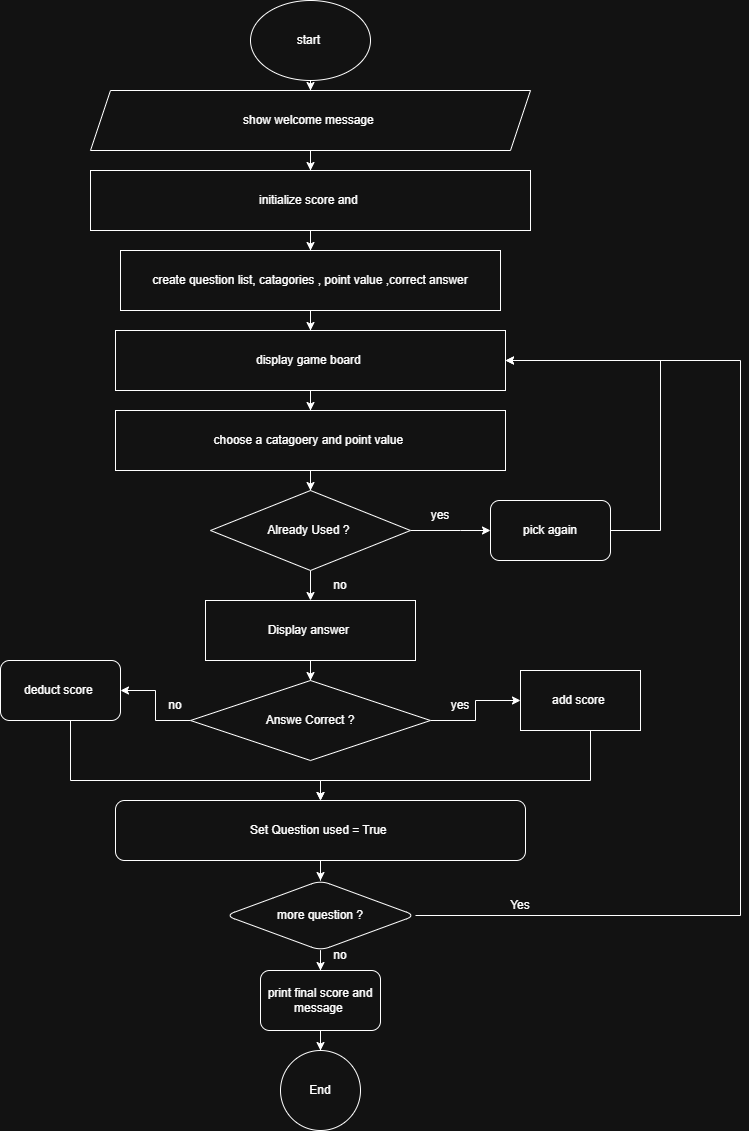

The diagram above was exported from draw.io. Its source (the exported page's mxGraphModel, read from the mxfile embedded in the PNG):
<mxGraphModel dx="1665" dy="743" grid="1" gridSize="10" guides="1" tooltips="1" connect="1" arrows="1" fold="1" page="1" pageScale="1" pageWidth="850" pageHeight="1100" math="0" shadow="0">
  <root>
    <mxCell id="0" />
    <mxCell id="1" parent="0" />
    <mxCell id="Pxvv5qyLPWnDxSdtIzhJ-6" edge="1" parent="1" source="Pxvv5qyLPWnDxSdtIzhJ-1" style="edgeStyle=orthogonalEdgeStyle;rounded=0;orthogonalLoop=1;jettySize=auto;html=1;" target="Pxvv5qyLPWnDxSdtIzhJ-5" value="">
      <mxGeometry relative="1" as="geometry" />
    </mxCell>
    <mxCell id="Pxvv5qyLPWnDxSdtIzhJ-1" parent="1" style="ellipse;whiteSpace=wrap;html=1;" value="start&amp;nbsp;" vertex="1">
      <mxGeometry height="80" width="120" x="330" as="geometry" />
    </mxCell>
    <mxCell id="Pxvv5qyLPWnDxSdtIzhJ-8" edge="1" parent="1" source="Pxvv5qyLPWnDxSdtIzhJ-5" style="edgeStyle=orthogonalEdgeStyle;rounded=0;orthogonalLoop=1;jettySize=auto;html=1;" target="Pxvv5qyLPWnDxSdtIzhJ-7" value="">
      <mxGeometry relative="1" as="geometry" />
    </mxCell>
    <mxCell id="Pxvv5qyLPWnDxSdtIzhJ-5" parent="1" style="shape=parallelogram;perimeter=parallelogramPerimeter;whiteSpace=wrap;html=1;fixedSize=1;" value="show welcome message&amp;nbsp;" vertex="1">
      <mxGeometry height="60" width="440" x="170" y="90" as="geometry" />
    </mxCell>
    <mxCell id="Pxvv5qyLPWnDxSdtIzhJ-10" edge="1" parent="1" source="Pxvv5qyLPWnDxSdtIzhJ-7" style="edgeStyle=orthogonalEdgeStyle;rounded=0;orthogonalLoop=1;jettySize=auto;html=1;" target="Pxvv5qyLPWnDxSdtIzhJ-9" value="">
      <mxGeometry relative="1" as="geometry" />
    </mxCell>
    <mxCell id="Pxvv5qyLPWnDxSdtIzhJ-7" parent="1" style="whiteSpace=wrap;html=1;" value="initialize score and&amp;nbsp;" vertex="1">
      <mxGeometry height="60" width="440" x="170" y="170" as="geometry" />
    </mxCell>
    <mxCell id="Pxvv5qyLPWnDxSdtIzhJ-12" edge="1" parent="1" source="Pxvv5qyLPWnDxSdtIzhJ-9" style="edgeStyle=orthogonalEdgeStyle;rounded=0;orthogonalLoop=1;jettySize=auto;html=1;" target="Pxvv5qyLPWnDxSdtIzhJ-11" value="">
      <mxGeometry relative="1" as="geometry" />
    </mxCell>
    <mxCell id="Pxvv5qyLPWnDxSdtIzhJ-9" parent="1" style="whiteSpace=wrap;html=1;" value="create question list, catagories , point value ,correct answer" vertex="1">
      <mxGeometry height="60" width="380" x="200" y="250" as="geometry" />
    </mxCell>
    <mxCell id="Pxvv5qyLPWnDxSdtIzhJ-14" edge="1" parent="1" source="Pxvv5qyLPWnDxSdtIzhJ-11" style="edgeStyle=orthogonalEdgeStyle;rounded=0;orthogonalLoop=1;jettySize=auto;html=1;" target="Pxvv5qyLPWnDxSdtIzhJ-13" value="">
      <mxGeometry relative="1" as="geometry" />
    </mxCell>
    <mxCell id="Pxvv5qyLPWnDxSdtIzhJ-11" parent="1" style="whiteSpace=wrap;html=1;" value="display game board&amp;nbsp;" vertex="1">
      <mxGeometry height="60" width="390" x="195" y="330" as="geometry" />
    </mxCell>
    <mxCell id="Pxvv5qyLPWnDxSdtIzhJ-16" edge="1" parent="1" source="Pxvv5qyLPWnDxSdtIzhJ-13" style="edgeStyle=orthogonalEdgeStyle;rounded=0;orthogonalLoop=1;jettySize=auto;html=1;" target="Pxvv5qyLPWnDxSdtIzhJ-15" value="">
      <mxGeometry relative="1" as="geometry" />
    </mxCell>
    <mxCell id="Pxvv5qyLPWnDxSdtIzhJ-13" parent="1" style="whiteSpace=wrap;html=1;" value="choose a catagoery and point value&amp;nbsp;" vertex="1">
      <mxGeometry height="60" width="390" x="195" y="410" as="geometry" />
    </mxCell>
    <mxCell id="Pxvv5qyLPWnDxSdtIzhJ-18" edge="1" parent="1" source="Pxvv5qyLPWnDxSdtIzhJ-15" style="edgeStyle=orthogonalEdgeStyle;rounded=0;orthogonalLoop=1;jettySize=auto;html=1;" target="Pxvv5qyLPWnDxSdtIzhJ-17" value="">
      <mxGeometry relative="1" as="geometry" />
    </mxCell>
    <mxCell id="Pxvv5qyLPWnDxSdtIzhJ-20" edge="1" parent="1" source="Pxvv5qyLPWnDxSdtIzhJ-15" style="edgeStyle=orthogonalEdgeStyle;rounded=0;orthogonalLoop=1;jettySize=auto;html=1;" target="Pxvv5qyLPWnDxSdtIzhJ-19" value="">
      <mxGeometry relative="1" as="geometry">
        <Array as="points">
          <mxPoint x="540" y="530" />
          <mxPoint x="540" y="530" />
        </Array>
      </mxGeometry>
    </mxCell>
    <mxCell id="Pxvv5qyLPWnDxSdtIzhJ-15" parent="1" style="rhombus;whiteSpace=wrap;html=1;" value="Already Used ?&amp;nbsp;" vertex="1">
      <mxGeometry height="80" width="200" x="290" y="490" as="geometry" />
    </mxCell>
    <mxCell id="Pxvv5qyLPWnDxSdtIzhJ-24" edge="1" parent="1" source="Pxvv5qyLPWnDxSdtIzhJ-17" style="edgeStyle=orthogonalEdgeStyle;rounded=0;orthogonalLoop=1;jettySize=auto;html=1;" target="Pxvv5qyLPWnDxSdtIzhJ-23" value="">
      <mxGeometry relative="1" as="geometry" />
    </mxCell>
    <mxCell id="Pxvv5qyLPWnDxSdtIzhJ-17" parent="1" style="whiteSpace=wrap;html=1;" value="Display answer&amp;nbsp;" vertex="1">
      <mxGeometry height="60" width="210" x="285" y="600" as="geometry" />
    </mxCell>
    <mxCell id="Pxvv5qyLPWnDxSdtIzhJ-44" edge="1" parent="1" source="Pxvv5qyLPWnDxSdtIzhJ-19" style="edgeStyle=orthogonalEdgeStyle;rounded=0;orthogonalLoop=1;jettySize=auto;html=1;entryX=1;entryY=0.5;entryDx=0;entryDy=0;" target="Pxvv5qyLPWnDxSdtIzhJ-11">
      <mxGeometry relative="1" as="geometry">
        <Array as="points">
          <mxPoint x="740" y="530" />
          <mxPoint x="740" y="360" />
        </Array>
        <mxPoint x="790" y="360" as="targetPoint" />
      </mxGeometry>
    </mxCell>
    <mxCell id="Pxvv5qyLPWnDxSdtIzhJ-19" parent="1" style="rounded=1;whiteSpace=wrap;html=1;" value="pick again" vertex="1">
      <mxGeometry height="60" width="120" x="570" y="500" as="geometry" />
    </mxCell>
    <mxCell id="Pxvv5qyLPWnDxSdtIzhJ-21" parent="1" style="text;html=1;whiteSpace=wrap;strokeColor=none;fillColor=none;align=center;verticalAlign=middle;rounded=0;" value="yes" vertex="1">
      <mxGeometry height="30" width="60" x="490" y="500" as="geometry" />
    </mxCell>
    <mxCell id="Pxvv5qyLPWnDxSdtIzhJ-22" parent="1" style="text;html=1;whiteSpace=wrap;strokeColor=none;fillColor=none;align=center;verticalAlign=middle;rounded=0;" value="no" vertex="1">
      <mxGeometry height="30" width="60" x="390" y="570" as="geometry" />
    </mxCell>
    <mxCell id="Pxvv5qyLPWnDxSdtIzhJ-26" edge="1" parent="1" source="Pxvv5qyLPWnDxSdtIzhJ-23" style="edgeStyle=orthogonalEdgeStyle;rounded=0;orthogonalLoop=1;jettySize=auto;html=1;" target="Pxvv5qyLPWnDxSdtIzhJ-25" value="">
      <mxGeometry relative="1" as="geometry" />
    </mxCell>
    <mxCell id="Pxvv5qyLPWnDxSdtIzhJ-28" edge="1" parent="1" source="Pxvv5qyLPWnDxSdtIzhJ-23" style="edgeStyle=orthogonalEdgeStyle;rounded=0;orthogonalLoop=1;jettySize=auto;html=1;" target="Pxvv5qyLPWnDxSdtIzhJ-27" value="">
      <mxGeometry relative="1" as="geometry" />
    </mxCell>
    <mxCell id="Pxvv5qyLPWnDxSdtIzhJ-23" parent="1" style="rhombus;whiteSpace=wrap;html=1;" value="Answe Correct ?" vertex="1">
      <mxGeometry height="80" width="240" x="270" y="680" as="geometry" />
    </mxCell>
    <mxCell id="Pxvv5qyLPWnDxSdtIzhJ-32" edge="1" parent="1" source="Pxvv5qyLPWnDxSdtIzhJ-25" style="edgeStyle=orthogonalEdgeStyle;rounded=0;orthogonalLoop=1;jettySize=auto;html=1;">
      <mxGeometry relative="1" as="geometry">
        <Array as="points">
          <mxPoint x="150" y="780" />
          <mxPoint x="400" y="780" />
        </Array>
        <mxPoint x="400" y="800" as="targetPoint" />
      </mxGeometry>
    </mxCell>
    <mxCell id="Pxvv5qyLPWnDxSdtIzhJ-25" parent="1" style="rounded=1;whiteSpace=wrap;html=1;" value="deduct score&amp;nbsp;" vertex="1">
      <mxGeometry height="60" width="120" x="80" y="660" as="geometry" />
    </mxCell>
    <mxCell id="Pxvv5qyLPWnDxSdtIzhJ-31" edge="1" parent="1" style="edgeStyle=orthogonalEdgeStyle;rounded=0;orthogonalLoop=1;jettySize=auto;html=1;">
      <mxGeometry relative="1" as="geometry">
        <Array as="points">
          <mxPoint x="670" y="780" />
          <mxPoint x="400" y="780" />
        </Array>
        <mxPoint x="670" y="730" as="sourcePoint" />
        <mxPoint x="400" y="800" as="targetPoint" />
      </mxGeometry>
    </mxCell>
    <mxCell id="Pxvv5qyLPWnDxSdtIzhJ-27" parent="1" style="whiteSpace=wrap;html=1;" value="add score&amp;nbsp;" vertex="1">
      <mxGeometry height="60" width="120" x="600" y="670" as="geometry" />
    </mxCell>
    <mxCell id="Pxvv5qyLPWnDxSdtIzhJ-29" parent="1" style="text;html=1;whiteSpace=wrap;strokeColor=none;fillColor=none;align=center;verticalAlign=middle;rounded=0;" value="yes" vertex="1">
      <mxGeometry height="30" width="60" x="510" y="690" as="geometry" />
    </mxCell>
    <mxCell id="Pxvv5qyLPWnDxSdtIzhJ-30" parent="1" style="text;html=1;whiteSpace=wrap;strokeColor=none;fillColor=none;align=center;verticalAlign=middle;rounded=0;" value="no" vertex="1">
      <mxGeometry height="30" width="60" x="225" y="690" as="geometry" />
    </mxCell>
    <mxCell id="Pxvv5qyLPWnDxSdtIzhJ-37" edge="1" parent="1" source="Pxvv5qyLPWnDxSdtIzhJ-35" style="edgeStyle=orthogonalEdgeStyle;rounded=0;orthogonalLoop=1;jettySize=auto;html=1;" target="Pxvv5qyLPWnDxSdtIzhJ-36" value="">
      <mxGeometry relative="1" as="geometry" />
    </mxCell>
    <mxCell id="Pxvv5qyLPWnDxSdtIzhJ-35" parent="1" style="rounded=1;whiteSpace=wrap;html=1;" value="Set Question used = True&amp;nbsp;" vertex="1">
      <mxGeometry height="60" width="410" x="195" y="800" as="geometry" />
    </mxCell>
    <mxCell id="Pxvv5qyLPWnDxSdtIzhJ-39" edge="1" parent="1" source="Pxvv5qyLPWnDxSdtIzhJ-36" style="edgeStyle=orthogonalEdgeStyle;rounded=0;orthogonalLoop=1;jettySize=auto;html=1;" target="Pxvv5qyLPWnDxSdtIzhJ-38" value="">
      <mxGeometry relative="1" as="geometry" />
    </mxCell>
    <mxCell id="Pxvv5qyLPWnDxSdtIzhJ-43" edge="1" parent="1" source="Pxvv5qyLPWnDxSdtIzhJ-36" style="edgeStyle=orthogonalEdgeStyle;rounded=0;orthogonalLoop=1;jettySize=auto;html=1;entryX=1;entryY=0.5;entryDx=0;entryDy=0;" target="Pxvv5qyLPWnDxSdtIzhJ-11">
      <mxGeometry relative="1" as="geometry">
        <Array as="points">
          <mxPoint x="820" y="915" />
          <mxPoint x="820" y="360" />
        </Array>
        <mxPoint x="740" y="360" as="targetPoint" />
      </mxGeometry>
    </mxCell>
    <mxCell id="Pxvv5qyLPWnDxSdtIzhJ-36" parent="1" style="rhombus;whiteSpace=wrap;html=1;rounded=1;" value="more question ?" vertex="1">
      <mxGeometry height="70" width="190" x="305" y="880" as="geometry" />
    </mxCell>
    <mxCell id="Pxvv5qyLPWnDxSdtIzhJ-41" edge="1" parent="1" source="Pxvv5qyLPWnDxSdtIzhJ-38" style="edgeStyle=orthogonalEdgeStyle;rounded=0;orthogonalLoop=1;jettySize=auto;html=1;" target="Pxvv5qyLPWnDxSdtIzhJ-40" value="">
      <mxGeometry relative="1" as="geometry" />
    </mxCell>
    <mxCell id="Pxvv5qyLPWnDxSdtIzhJ-38" parent="1" style="whiteSpace=wrap;html=1;rounded=1;" value="print final score and message&amp;nbsp;" vertex="1">
      <mxGeometry height="60" width="120" x="340" y="970" as="geometry" />
    </mxCell>
    <mxCell id="Pxvv5qyLPWnDxSdtIzhJ-40" parent="1" style="ellipse;whiteSpace=wrap;html=1;rounded=1;" value="End" vertex="1">
      <mxGeometry height="80" width="80" x="360" y="1050" as="geometry" />
    </mxCell>
    <mxCell id="Pxvv5qyLPWnDxSdtIzhJ-42" parent="1" style="text;html=1;whiteSpace=wrap;strokeColor=none;fillColor=none;align=center;verticalAlign=middle;rounded=0;" value="no" vertex="1">
      <mxGeometry height="30" width="60" x="390" y="940" as="geometry" />
    </mxCell>
    <mxCell id="Pxvv5qyLPWnDxSdtIzhJ-45" parent="1" style="text;html=1;whiteSpace=wrap;strokeColor=none;fillColor=none;align=center;verticalAlign=middle;rounded=0;" value="Yes" vertex="1">
      <mxGeometry height="30" width="60" x="570" y="890" as="geometry" />
    </mxCell>
  </root>
</mxGraphModel>